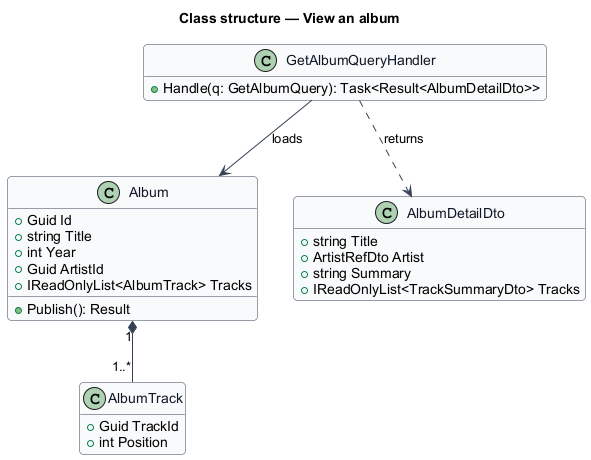

The diagram above was rendered by PlantUML. Its source (embedded in the PNG):
@startuml
skinparam backgroundColor #FFFFFF
skinparam shadowing false
skinparam roundcorner 8
skinparam defaultFontName Arial
skinparam ArrowColor #344054
skinparam class {
  BorderColor #344054
  FontColor #101828
  BackgroundColor #F9FAFB
}
hide empty members
title Class structure — View an album

class Album {
  +Guid Id
  +string Title
  +int Year
  +Guid ArtistId
  +IReadOnlyList<AlbumTrack> Tracks
  +Publish(): Result
}
class AlbumTrack {
  +Guid TrackId
  +int Position
}
class AlbumDetailDto {
  +string Title
  +ArtistRefDto Artist
  +string Summary
  +IReadOnlyList<TrackSummaryDto> Tracks
}
class GetAlbumQueryHandler {
  +Handle(q: GetAlbumQuery): Task<Result<AlbumDetailDto>>
}
Album "1" *-- "1..*" AlbumTrack
GetAlbumQueryHandler --> Album : loads
GetAlbumQueryHandler ..> AlbumDetailDto : returns
@enduml